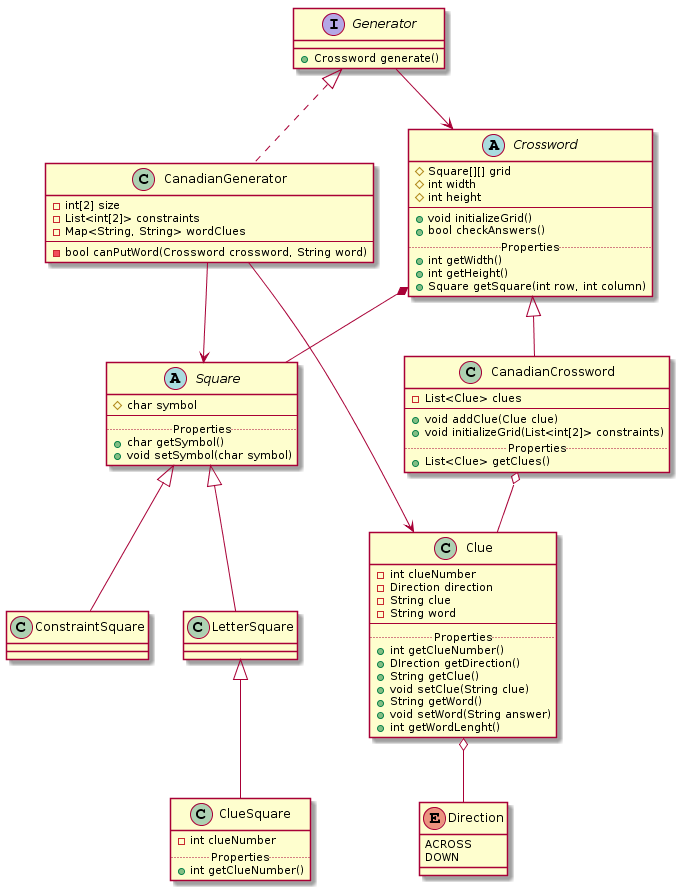

The diagram above was rendered by PlantUML. Its source (embedded in the PNG):
@startuml
abstract class Square {
  #char symbol
  --
  ..Properties..
  +char getSymbol()
  +void setSymbol(char symbol)
}
class ConstraintSquare {
}
class ClueSquare {
  -int clueNumber
  ..Properties..
  +int getClueNumber()
}
class LetterSquare {
}

Square <|-- ConstraintSquare
Square <|-- LetterSquare
LetterSquare <|-- ClueSquare

class Clue {
  -int clueNumber
  -Direction direction
  -String clue
  -String word
  --
  ..Properties..
  +int getClueNumber()
  +DIrection getDirection()
  +String getClue()
  +void setClue(String clue)
  +String getWord()
  +void setWord(String answer)
  +int getWordLenght()
}
enum Direction {
  ACROSS
  DOWN
}

Clue o-- Direction

abstract class Crossword {
  #Square[][] grid
  #int width
  #int height
  --
  +void initializeGrid()
  +bool checkAnswers()
  ..Properties..
  +int getWidth()
  +int getHeight()
  +Square getSquare(int row, int column)
}

Crossword *-- Square

class CanadianCrossword {
  -List<Clue> clues
  --
  +void addClue(Clue clue)
  +void initializeGrid(List<int[2]> constraints)
  ..Properties..
  +List<Clue> getClues()
}

Crossword <|-- CanadianCrossword
CanadianCrossword o-- Clue

interface Generator {
    +Crossword generate()
}
class CanadianGenerator {
  -int[2] size
  -List<int[2]> constraints
  -Map<String, String> wordClues
  --
  -bool canPutWord(Crossword crossword, String word)
}

Generator <|.. CanadianGenerator
Generator --> Crossword
CanadianGenerator --> Clue
CanadianGenerator --> Square
@enduml